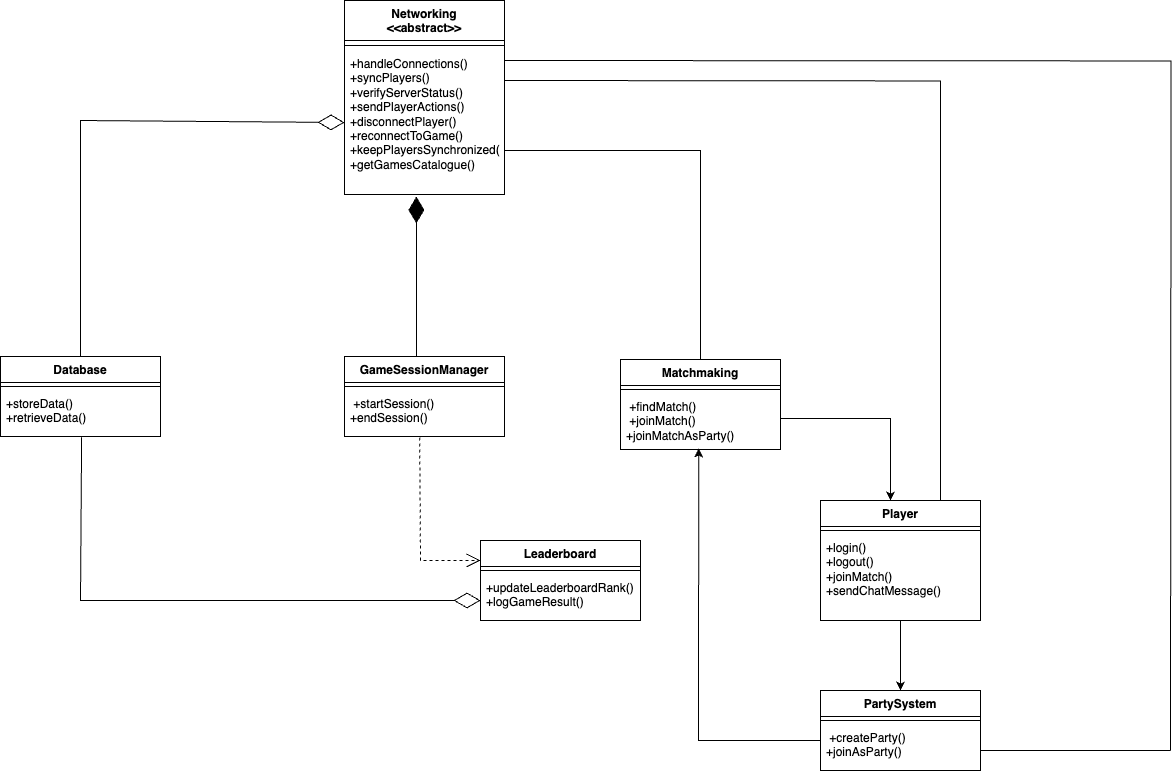

The diagram above was exported from draw.io. Its source (the exported page's mxGraphModel, read from the mxfile embedded in the PNG):
<mxGraphModel dx="4107" dy="1298" grid="1" gridSize="10" guides="1" tooltips="1" connect="1" arrows="1" fold="1" page="1" pageScale="1" pageWidth="850" pageHeight="1100" math="0" shadow="0">
  <root>
    <mxCell id="0" />
    <mxCell id="1" parent="0" />
    <mxCell id="UoD8kOQNlIp3FcRKAKT3-1" value="&lt;div&gt;&lt;span style=&quot;background-color: transparent; color: light-dark(rgb(0, 0, 0), rgb(255, 255, 255));&quot;&gt;Networking&lt;/span&gt;&lt;/div&gt;&lt;div&gt;&lt;span style=&quot;background-color: transparent; color: light-dark(rgb(0, 0, 0), rgb(255, 255, 255));&quot;&gt;&amp;lt;&amp;lt;abstract&amp;gt;&amp;gt;&lt;/span&gt;&lt;/div&gt;" style="swimlane;fontStyle=1;align=center;verticalAlign=top;childLayout=stackLayout;horizontal=1;startSize=40;horizontalStack=0;resizeParent=1;resizeParentMax=0;resizeLast=0;collapsible=1;marginBottom=0;whiteSpace=wrap;html=1;" vertex="1" parent="1">
      <mxGeometry x="-1236" y="80" width="160" height="194" as="geometry" />
    </mxCell>
    <mxCell id="UoD8kOQNlIp3FcRKAKT3-2" value="" style="line;strokeWidth=1;fillColor=none;align=left;verticalAlign=middle;spacingTop=-1;spacingLeft=3;spacingRight=3;rotatable=0;labelPosition=right;points=[];portConstraint=eastwest;strokeColor=inherit;" vertex="1" parent="UoD8kOQNlIp3FcRKAKT3-1">
      <mxGeometry y="40" width="160" height="10" as="geometry" />
    </mxCell>
    <mxCell id="UoD8kOQNlIp3FcRKAKT3-3" value="&lt;div&gt;+handleConnections()&lt;/div&gt;&lt;div&gt;+syncPlayers()&lt;/div&gt;&lt;div&gt;&lt;span style=&quot;background-color: transparent; color: light-dark(rgb(0, 0, 0), rgb(255, 255, 255));&quot;&gt;+verifyServerStatus()&lt;/span&gt;&lt;/div&gt;&lt;div&gt;+sendPlayerActions()&lt;/div&gt;&lt;div&gt;+disconnectPlayer()&lt;/div&gt;&lt;div&gt;&lt;span style=&quot;background-color: transparent; color: light-dark(rgb(0, 0, 0), rgb(255, 255, 255));&quot;&gt;+reconnectToGame()&lt;/span&gt;&lt;/div&gt;&lt;div&gt;&lt;span style=&quot;background-color: transparent; color: light-dark(rgb(0, 0, 0), rgb(255, 255, 255));&quot;&gt;+keepPlayersSynchronized()&lt;/span&gt;&lt;/div&gt;&lt;div&gt;+getGamesCatalogue()&lt;/div&gt;" style="text;strokeColor=none;fillColor=none;align=left;verticalAlign=top;spacingLeft=4;spacingRight=4;overflow=hidden;rotatable=0;points=[[0,0.5],[1,0.5]];portConstraint=eastwest;whiteSpace=wrap;html=1;" vertex="1" parent="UoD8kOQNlIp3FcRKAKT3-1">
      <mxGeometry y="50" width="160" height="144" as="geometry" />
    </mxCell>
    <mxCell id="UoD8kOQNlIp3FcRKAKT3-4" value="" style="endArrow=diamondThin;endFill=1;endSize=24;html=1;rounded=0;" edge="1" parent="1">
      <mxGeometry width="160" relative="1" as="geometry">
        <mxPoint x="-1164" y="436" as="sourcePoint" />
        <mxPoint x="-1164.12" y="276" as="targetPoint" />
        <Array as="points" />
      </mxGeometry>
    </mxCell>
    <mxCell id="UoD8kOQNlIp3FcRKAKT3-5" value="GameSessionManager" style="swimlane;fontStyle=1;align=center;verticalAlign=top;childLayout=stackLayout;horizontal=1;startSize=26;horizontalStack=0;resizeParent=1;resizeParentMax=0;resizeLast=0;collapsible=1;marginBottom=0;whiteSpace=wrap;html=1;" vertex="1" parent="1">
      <mxGeometry x="-1236" y="436" width="160" height="80" as="geometry" />
    </mxCell>
    <mxCell id="UoD8kOQNlIp3FcRKAKT3-6" value="" style="line;strokeWidth=1;fillColor=none;align=left;verticalAlign=middle;spacingTop=-1;spacingLeft=3;spacingRight=3;rotatable=0;labelPosition=right;points=[];portConstraint=eastwest;strokeColor=inherit;" vertex="1" parent="UoD8kOQNlIp3FcRKAKT3-5">
      <mxGeometry y="26" width="160" height="8" as="geometry" />
    </mxCell>
    <mxCell id="UoD8kOQNlIp3FcRKAKT3-7" value="&amp;nbsp;+startSession()&lt;br/&gt;    +endSession()" style="text;strokeColor=none;fillColor=none;align=left;verticalAlign=top;spacingLeft=4;spacingRight=4;overflow=hidden;rotatable=0;points=[[0,0.5],[1,0.5]];portConstraint=eastwest;whiteSpace=wrap;html=1;" vertex="1" parent="UoD8kOQNlIp3FcRKAKT3-5">
      <mxGeometry y="34" width="160" height="46" as="geometry" />
    </mxCell>
    <mxCell id="UoD8kOQNlIp3FcRKAKT3-8" value="Database" style="swimlane;fontStyle=1;align=center;verticalAlign=top;childLayout=stackLayout;horizontal=1;startSize=26;horizontalStack=0;resizeParent=1;resizeParentMax=0;resizeLast=0;collapsible=1;marginBottom=0;whiteSpace=wrap;html=1;" vertex="1" parent="1">
      <mxGeometry x="-1580" y="436" width="160" height="80" as="geometry" />
    </mxCell>
    <mxCell id="UoD8kOQNlIp3FcRKAKT3-9" value="" style="endArrow=diamondThin;endFill=0;endSize=24;html=1;rounded=0;entryX=0;entryY=0.5;entryDx=0;entryDy=0;" edge="1" parent="UoD8kOQNlIp3FcRKAKT3-8" target="UoD8kOQNlIp3FcRKAKT3-3">
      <mxGeometry width="160" relative="1" as="geometry">
        <mxPoint x="80" as="sourcePoint" />
        <mxPoint x="240" as="targetPoint" />
        <Array as="points">
          <mxPoint x="80" y="-236" />
        </Array>
      </mxGeometry>
    </mxCell>
    <mxCell id="UoD8kOQNlIp3FcRKAKT3-10" value="" style="line;strokeWidth=1;fillColor=none;align=left;verticalAlign=middle;spacingTop=-1;spacingLeft=3;spacingRight=3;rotatable=0;labelPosition=right;points=[];portConstraint=eastwest;strokeColor=inherit;" vertex="1" parent="UoD8kOQNlIp3FcRKAKT3-8">
      <mxGeometry y="26" width="160" height="8" as="geometry" />
    </mxCell>
    <mxCell id="UoD8kOQNlIp3FcRKAKT3-11" value="+storeData()&lt;br&gt;+retrieveData()" style="text;strokeColor=none;fillColor=none;align=left;verticalAlign=top;spacingLeft=4;spacingRight=4;overflow=hidden;rotatable=0;points=[[0,0.5],[1,0.5]];portConstraint=eastwest;whiteSpace=wrap;html=1;" vertex="1" parent="UoD8kOQNlIp3FcRKAKT3-8">
      <mxGeometry y="34" width="160" height="46" as="geometry" />
    </mxCell>
    <mxCell id="UoD8kOQNlIp3FcRKAKT3-12" value="Matchmaking" style="swimlane;fontStyle=1;align=center;verticalAlign=top;childLayout=stackLayout;horizontal=1;startSize=26;horizontalStack=0;resizeParent=1;resizeParentMax=0;resizeLast=0;collapsible=1;marginBottom=0;whiteSpace=wrap;html=1;" vertex="1" parent="1">
      <mxGeometry x="-960" y="439" width="160" height="90" as="geometry" />
    </mxCell>
    <mxCell id="UoD8kOQNlIp3FcRKAKT3-13" value="" style="line;strokeWidth=1;fillColor=none;align=left;verticalAlign=middle;spacingTop=-1;spacingLeft=3;spacingRight=3;rotatable=0;labelPosition=right;points=[];portConstraint=eastwest;strokeColor=inherit;" vertex="1" parent="UoD8kOQNlIp3FcRKAKT3-12">
      <mxGeometry y="26" width="160" height="8" as="geometry" />
    </mxCell>
    <mxCell id="UoD8kOQNlIp3FcRKAKT3-14" value="&amp;nbsp;+findMatch()&amp;nbsp;&lt;div&gt;&amp;nbsp;+joinMatch()&lt;br/&gt;    +joinMatchAsParty()&lt;/div&gt;" style="text;strokeColor=none;fillColor=none;align=left;verticalAlign=top;spacingLeft=4;spacingRight=4;overflow=hidden;rotatable=0;points=[[0,0.5],[1,0.5]];portConstraint=eastwest;whiteSpace=wrap;html=1;" vertex="1" parent="UoD8kOQNlIp3FcRKAKT3-12">
      <mxGeometry y="34" width="160" height="56" as="geometry" />
    </mxCell>
    <mxCell id="UoD8kOQNlIp3FcRKAKT3-16" value="Player" style="swimlane;fontStyle=1;align=center;verticalAlign=top;childLayout=stackLayout;horizontal=1;startSize=26;horizontalStack=0;resizeParent=1;resizeParentMax=0;resizeLast=0;collapsible=1;marginBottom=0;whiteSpace=wrap;html=1;" vertex="1" parent="1">
      <mxGeometry x="-760" y="580" width="160" height="120" as="geometry" />
    </mxCell>
    <mxCell id="UoD8kOQNlIp3FcRKAKT3-17" value="" style="line;strokeWidth=1;fillColor=none;align=left;verticalAlign=middle;spacingTop=-1;spacingLeft=3;spacingRight=3;rotatable=0;labelPosition=right;points=[];portConstraint=eastwest;strokeColor=inherit;" vertex="1" parent="UoD8kOQNlIp3FcRKAKT3-16">
      <mxGeometry y="26" width="160" height="8" as="geometry" />
    </mxCell>
    <mxCell id="UoD8kOQNlIp3FcRKAKT3-18" value="+login()&lt;br/&gt;    +logout()&lt;br/&gt;    +joinMatch()&lt;br/&gt;    +sendChatMessage()" style="text;strokeColor=none;fillColor=none;align=left;verticalAlign=top;spacingLeft=4;spacingRight=4;overflow=hidden;rotatable=0;points=[[0,0.5],[1,0.5]];portConstraint=eastwest;whiteSpace=wrap;html=1;" vertex="1" parent="UoD8kOQNlIp3FcRKAKT3-16">
      <mxGeometry y="34" width="160" height="86" as="geometry" />
    </mxCell>
    <mxCell id="UoD8kOQNlIp3FcRKAKT3-20" value="" style="endArrow=classic;html=1;rounded=0;" edge="1" parent="1">
      <mxGeometry width="50" height="50" relative="1" as="geometry">
        <mxPoint x="-800" y="498" as="sourcePoint" />
        <mxPoint x="-690" y="580" as="targetPoint" />
        <Array as="points">
          <mxPoint x="-690" y="498" />
        </Array>
      </mxGeometry>
    </mxCell>
    <mxCell id="UoD8kOQNlIp3FcRKAKT3-22" value="PartySystem" style="swimlane;fontStyle=1;align=center;verticalAlign=top;childLayout=stackLayout;horizontal=1;startSize=26;horizontalStack=0;resizeParent=1;resizeParentMax=0;resizeLast=0;collapsible=1;marginBottom=0;whiteSpace=wrap;html=1;" vertex="1" parent="1">
      <mxGeometry x="-760" y="770" width="160" height="80" as="geometry" />
    </mxCell>
    <mxCell id="UoD8kOQNlIp3FcRKAKT3-33" value="" style="endArrow=classic;html=1;rounded=0;entryX=0.489;entryY=0.981;entryDx=0;entryDy=0;entryPerimeter=0;" edge="1" parent="UoD8kOQNlIp3FcRKAKT3-22" target="UoD8kOQNlIp3FcRKAKT3-14">
      <mxGeometry width="50" height="50" relative="1" as="geometry">
        <mxPoint y="50" as="sourcePoint" />
        <mxPoint x="50" as="targetPoint" />
        <Array as="points">
          <mxPoint x="-122" y="50" />
        </Array>
      </mxGeometry>
    </mxCell>
    <mxCell id="UoD8kOQNlIp3FcRKAKT3-23" value="" style="line;strokeWidth=1;fillColor=none;align=left;verticalAlign=middle;spacingTop=-1;spacingLeft=3;spacingRight=3;rotatable=0;labelPosition=right;points=[];portConstraint=eastwest;strokeColor=inherit;" vertex="1" parent="UoD8kOQNlIp3FcRKAKT3-22">
      <mxGeometry y="26" width="160" height="8" as="geometry" />
    </mxCell>
    <mxCell id="UoD8kOQNlIp3FcRKAKT3-24" value="&amp;nbsp;+createParty()&lt;br/&gt;    +joinAsParty()" style="text;strokeColor=none;fillColor=none;align=left;verticalAlign=top;spacingLeft=4;spacingRight=4;overflow=hidden;rotatable=0;points=[[0,0.5],[1,0.5]];portConstraint=eastwest;whiteSpace=wrap;html=1;" vertex="1" parent="UoD8kOQNlIp3FcRKAKT3-22">
      <mxGeometry y="34" width="160" height="46" as="geometry" />
    </mxCell>
    <mxCell id="UoD8kOQNlIp3FcRKAKT3-25" value="" style="endArrow=classic;html=1;rounded=0;entryX=0.5;entryY=0;entryDx=0;entryDy=0;" edge="1" parent="1" target="UoD8kOQNlIp3FcRKAKT3-22">
      <mxGeometry width="50" height="50" relative="1" as="geometry">
        <mxPoint x="-680" y="700" as="sourcePoint" />
        <mxPoint x="-520" y="690" as="targetPoint" />
      </mxGeometry>
    </mxCell>
    <mxCell id="UoD8kOQNlIp3FcRKAKT3-26" value="Leaderboard" style="swimlane;fontStyle=1;align=center;verticalAlign=top;childLayout=stackLayout;horizontal=1;startSize=26;horizontalStack=0;resizeParent=1;resizeParentMax=0;resizeLast=0;collapsible=1;marginBottom=0;whiteSpace=wrap;html=1;" vertex="1" parent="1">
      <mxGeometry x="-1100" y="620" width="160" height="80" as="geometry" />
    </mxCell>
    <mxCell id="UoD8kOQNlIp3FcRKAKT3-27" value="" style="line;strokeWidth=1;fillColor=none;align=left;verticalAlign=middle;spacingTop=-1;spacingLeft=3;spacingRight=3;rotatable=0;labelPosition=right;points=[];portConstraint=eastwest;strokeColor=inherit;" vertex="1" parent="UoD8kOQNlIp3FcRKAKT3-26">
      <mxGeometry y="26" width="160" height="8" as="geometry" />
    </mxCell>
    <mxCell id="UoD8kOQNlIp3FcRKAKT3-29" value="+updateLeaderboardRank()&lt;br/&gt;    +logGameResult()" style="text;strokeColor=none;fillColor=none;align=left;verticalAlign=top;spacingLeft=4;spacingRight=4;overflow=hidden;rotatable=0;points=[[0,0.5],[1,0.5]];portConstraint=eastwest;whiteSpace=wrap;html=1;" vertex="1" parent="UoD8kOQNlIp3FcRKAKT3-26">
      <mxGeometry y="34" width="160" height="46" as="geometry" />
    </mxCell>
    <mxCell id="UoD8kOQNlIp3FcRKAKT3-32" value="" style="endArrow=diamondThin;endFill=0;endSize=24;html=1;rounded=0;entryX=0;entryY=0.5;entryDx=0;entryDy=0;exitX=0.507;exitY=1.015;exitDx=0;exitDy=0;exitPerimeter=0;" edge="1" parent="1" source="UoD8kOQNlIp3FcRKAKT3-11">
      <mxGeometry width="160" relative="1" as="geometry">
        <mxPoint x="-1530" y="680" as="sourcePoint" />
        <mxPoint x="-1100" y="680" as="targetPoint" />
        <Array as="points">
          <mxPoint x="-1500" y="680" />
        </Array>
      </mxGeometry>
    </mxCell>
    <mxCell id="UoD8kOQNlIp3FcRKAKT3-43" value="" style="endArrow=open;endSize=12;dashed=1;html=1;rounded=0;exitX=0.47;exitY=1.024;exitDx=0;exitDy=0;exitPerimeter=0;" edge="1" parent="1" source="UoD8kOQNlIp3FcRKAKT3-7">
      <mxGeometry x="0.0024" width="160" relative="1" as="geometry">
        <mxPoint x="-1260" y="640" as="sourcePoint" />
        <mxPoint x="-1100" y="640" as="targetPoint" />
        <Array as="points">
          <mxPoint x="-1160" y="640" />
        </Array>
        <mxPoint as="offset" />
      </mxGeometry>
    </mxCell>
    <mxCell id="UoD8kOQNlIp3FcRKAKT3-44" value="" style="endArrow=none;html=1;edgeStyle=orthogonalEdgeStyle;rounded=0;entryX=0.5;entryY=0;entryDx=0;entryDy=0;" edge="1" parent="1" target="UoD8kOQNlIp3FcRKAKT3-12">
      <mxGeometry relative="1" as="geometry">
        <mxPoint x="-1076" y="230" as="sourcePoint" />
        <mxPoint x="-916" y="230" as="targetPoint" />
        <Array as="points">
          <mxPoint x="-880" y="230" />
        </Array>
      </mxGeometry>
    </mxCell>
    <mxCell id="UoD8kOQNlIp3FcRKAKT3-47" value="" style="endArrow=none;html=1;edgeStyle=orthogonalEdgeStyle;rounded=0;entryX=0.75;entryY=0;entryDx=0;entryDy=0;" edge="1" parent="1" target="UoD8kOQNlIp3FcRKAKT3-16">
      <mxGeometry relative="1" as="geometry">
        <mxPoint x="-1076" y="160" as="sourcePoint" />
        <mxPoint x="-610" y="160" as="targetPoint" />
      </mxGeometry>
    </mxCell>
    <mxCell id="UoD8kOQNlIp3FcRKAKT3-50" value="" style="endArrow=none;html=1;edgeStyle=orthogonalEdgeStyle;rounded=0;" edge="1" parent="1">
      <mxGeometry relative="1" as="geometry">
        <mxPoint x="-1076" y="140" as="sourcePoint" />
        <mxPoint x="-410" y="830" as="targetPoint" />
      </mxGeometry>
    </mxCell>
    <mxCell id="UoD8kOQNlIp3FcRKAKT3-53" value="" style="endArrow=none;html=1;edgeStyle=orthogonalEdgeStyle;rounded=0;exitX=1;exitY=0.75;exitDx=0;exitDy=0;" edge="1" parent="1" source="UoD8kOQNlIp3FcRKAKT3-22">
      <mxGeometry relative="1" as="geometry">
        <mxPoint x="-570" y="830" as="sourcePoint" />
        <mxPoint x="-410" y="830" as="targetPoint" />
      </mxGeometry>
    </mxCell>
  </root>
</mxGraphModel>